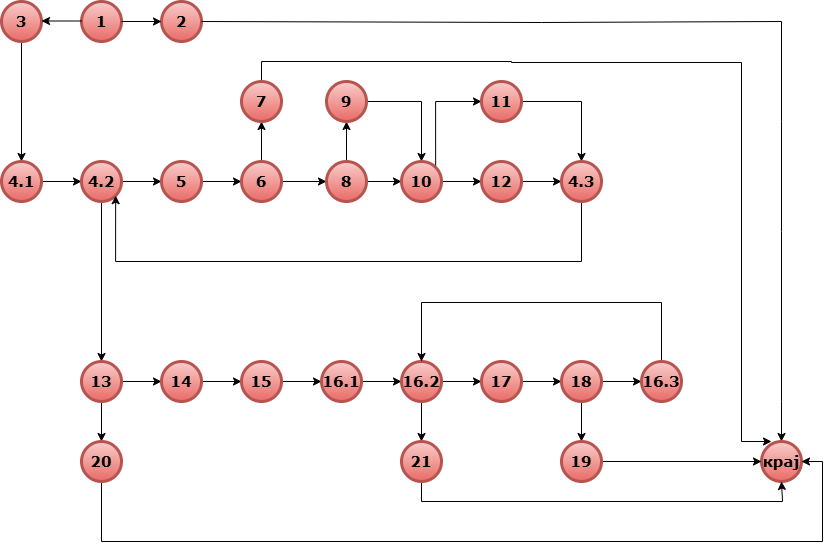

The diagram above was exported from draw.io. Its source (the exported page's mxGraphModel, read from the mxfile embedded in the PNG):
<mxGraphModel dx="1042" dy="562" grid="1" gridSize="10" guides="1" tooltips="1" connect="1" arrows="1" fold="1" page="1" pageScale="1" pageWidth="850" pageHeight="1100" math="0" shadow="0">
  <root>
    <mxCell id="0" />
    <mxCell id="1" parent="0" />
    <mxCell id="JMRfIpQgmkxuNbS8zWF1-10" value="" style="endArrow=classic;html=1;rounded=0;exitX=1;exitY=0.5;exitDx=0;exitDy=0;entryX=0.5;entryY=0;entryDx=0;entryDy=0;" edge="1" parent="1" target="JMRfIpQgmkxuNbS8zWF1-11">
      <mxGeometry width="50" height="50" relative="1" as="geometry">
        <mxPoint x="120" y="50" as="sourcePoint" />
        <mxPoint x="120" y="90" as="targetPoint" />
      </mxGeometry>
    </mxCell>
    <mxCell id="MPhywKQB9mlEd02bxHZq-1" value="&lt;font face=&quot;Verdana&quot; style=&quot;font-size: 15px;&quot;&gt;&lt;b style=&quot;&quot;&gt;1&lt;/b&gt;&lt;/font&gt;" style="ellipse;whiteSpace=wrap;html=1;aspect=fixed;fillColor=#f8cecc;strokeColor=#b85450;gradientColor=#ea6b66;strokeWidth=3;" parent="1" vertex="1">
      <mxGeometry x="180" y="20" width="40" height="40" as="geometry" />
    </mxCell>
    <mxCell id="MPhywKQB9mlEd02bxHZq-2" value="&lt;font face=&quot;Verdana&quot; style=&quot;font-size: 15px;&quot;&gt;&lt;b style=&quot;&quot;&gt;3&lt;/b&gt;&lt;/font&gt;" style="ellipse;whiteSpace=wrap;html=1;aspect=fixed;fillColor=#f8cecc;strokeColor=#b85450;gradientColor=#ea6b66;strokeWidth=3;" parent="1" vertex="1">
      <mxGeometry x="100" y="20" width="40" height="40" as="geometry" />
    </mxCell>
    <mxCell id="MPhywKQB9mlEd02bxHZq-7" value="&lt;font face=&quot;Verdana&quot; style=&quot;font-size: 15px;&quot;&gt;&lt;b style=&quot;&quot;&gt;2&lt;/b&gt;&lt;/font&gt;" style="ellipse;whiteSpace=wrap;html=1;aspect=fixed;fillColor=#f8cecc;strokeColor=#b85450;gradientColor=#ea6b66;strokeWidth=3;" parent="1" vertex="1">
      <mxGeometry x="260" y="20" width="40" height="40" as="geometry" />
    </mxCell>
    <mxCell id="JMRfIpQgmkxuNbS8zWF1-6" value="" style="endArrow=classic;html=1;rounded=0;exitX=1;exitY=0.5;exitDx=0;exitDy=0;" edge="1" parent="1" source="MPhywKQB9mlEd02bxHZq-1">
      <mxGeometry width="50" height="50" relative="1" as="geometry">
        <mxPoint x="240" y="40" as="sourcePoint" />
        <mxPoint x="260" y="40" as="targetPoint" />
      </mxGeometry>
    </mxCell>
    <mxCell id="JMRfIpQgmkxuNbS8zWF1-9" value="" style="endArrow=classic;html=1;rounded=0;exitX=1;exitY=0.5;exitDx=0;exitDy=0;" edge="1" parent="1">
      <mxGeometry width="50" height="50" relative="1" as="geometry">
        <mxPoint x="180" y="39.5" as="sourcePoint" />
        <mxPoint x="140" y="39.5" as="targetPoint" />
      </mxGeometry>
    </mxCell>
    <mxCell id="JMRfIpQgmkxuNbS8zWF1-22" style="edgeStyle=orthogonalEdgeStyle;rounded=0;orthogonalLoop=1;jettySize=auto;html=1;exitX=1;exitY=0.5;exitDx=0;exitDy=0;entryX=0;entryY=0.5;entryDx=0;entryDy=0;" edge="1" parent="1" source="JMRfIpQgmkxuNbS8zWF1-11" target="JMRfIpQgmkxuNbS8zWF1-13">
      <mxGeometry relative="1" as="geometry" />
    </mxCell>
    <mxCell id="JMRfIpQgmkxuNbS8zWF1-11" value="&lt;b style=&quot;&quot;&gt;&lt;font style=&quot;font-size: 15px;&quot; face=&quot;Verdana&quot;&gt;4.1&lt;/font&gt;&lt;/b&gt;" style="ellipse;whiteSpace=wrap;html=1;aspect=fixed;fillColor=#f8cecc;strokeColor=#b85450;gradientColor=#ea6b66;strokeWidth=3;" vertex="1" parent="1">
      <mxGeometry x="100" y="180" width="40" height="40" as="geometry" />
    </mxCell>
    <mxCell id="JMRfIpQgmkxuNbS8zWF1-12" value="" style="endArrow=classic;html=1;rounded=0;" edge="1" parent="1">
      <mxGeometry width="50" height="50" relative="1" as="geometry">
        <mxPoint x="300" y="40" as="sourcePoint" />
        <mxPoint x="880" y="460" as="targetPoint" />
        <Array as="points">
          <mxPoint x="640" y="41" />
          <mxPoint x="880" y="40" />
          <mxPoint x="880" y="140" />
          <mxPoint x="880" y="250" />
          <mxPoint x="880" y="420" />
        </Array>
      </mxGeometry>
    </mxCell>
    <mxCell id="JMRfIpQgmkxuNbS8zWF1-18" value="" style="edgeStyle=orthogonalEdgeStyle;rounded=0;orthogonalLoop=1;jettySize=auto;html=1;" edge="1" parent="1" source="JMRfIpQgmkxuNbS8zWF1-13" target="JMRfIpQgmkxuNbS8zWF1-15">
      <mxGeometry relative="1" as="geometry" />
    </mxCell>
    <mxCell id="JMRfIpQgmkxuNbS8zWF1-76" style="edgeStyle=orthogonalEdgeStyle;rounded=0;orthogonalLoop=1;jettySize=auto;html=1;exitX=0.5;exitY=1;exitDx=0;exitDy=0;entryX=0.5;entryY=0;entryDx=0;entryDy=0;" edge="1" parent="1" source="JMRfIpQgmkxuNbS8zWF1-13" target="JMRfIpQgmkxuNbS8zWF1-46">
      <mxGeometry relative="1" as="geometry" />
    </mxCell>
    <mxCell id="JMRfIpQgmkxuNbS8zWF1-13" value="&lt;b style=&quot;&quot;&gt;&lt;font style=&quot;font-size: 15px;&quot; face=&quot;Verdana&quot;&gt;4.2&lt;/font&gt;&lt;/b&gt;" style="ellipse;whiteSpace=wrap;html=1;aspect=fixed;fillColor=#f8cecc;strokeColor=#b85450;gradientColor=#ea6b66;strokeWidth=3;" vertex="1" parent="1">
      <mxGeometry x="180" y="180" width="40" height="40" as="geometry" />
    </mxCell>
    <mxCell id="JMRfIpQgmkxuNbS8zWF1-19" value="" style="edgeStyle=orthogonalEdgeStyle;rounded=0;orthogonalLoop=1;jettySize=auto;html=1;" edge="1" parent="1" source="JMRfIpQgmkxuNbS8zWF1-15" target="JMRfIpQgmkxuNbS8zWF1-16">
      <mxGeometry relative="1" as="geometry" />
    </mxCell>
    <mxCell id="JMRfIpQgmkxuNbS8zWF1-15" value="&lt;b style=&quot;&quot;&gt;&lt;font style=&quot;font-size: 15px;&quot; face=&quot;Verdana&quot;&gt;5&lt;/font&gt;&lt;/b&gt;" style="ellipse;whiteSpace=wrap;html=1;aspect=fixed;fillColor=#f8cecc;strokeColor=#b85450;gradientColor=#ea6b66;strokeWidth=3;" vertex="1" parent="1">
      <mxGeometry x="260" y="180" width="40" height="40" as="geometry" />
    </mxCell>
    <mxCell id="JMRfIpQgmkxuNbS8zWF1-20" value="" style="edgeStyle=orthogonalEdgeStyle;rounded=0;orthogonalLoop=1;jettySize=auto;html=1;" edge="1" parent="1" source="JMRfIpQgmkxuNbS8zWF1-16" target="JMRfIpQgmkxuNbS8zWF1-17">
      <mxGeometry relative="1" as="geometry" />
    </mxCell>
    <mxCell id="JMRfIpQgmkxuNbS8zWF1-23" style="edgeStyle=orthogonalEdgeStyle;rounded=0;orthogonalLoop=1;jettySize=auto;html=1;exitX=0.5;exitY=0;exitDx=0;exitDy=0;entryX=0.5;entryY=1;entryDx=0;entryDy=0;" edge="1" parent="1" source="JMRfIpQgmkxuNbS8zWF1-16" target="JMRfIpQgmkxuNbS8zWF1-21">
      <mxGeometry relative="1" as="geometry" />
    </mxCell>
    <mxCell id="JMRfIpQgmkxuNbS8zWF1-16" value="&lt;b style=&quot;&quot;&gt;&lt;font style=&quot;font-size: 15px;&quot; face=&quot;Verdana&quot;&gt;6&lt;/font&gt;&lt;/b&gt;" style="ellipse;whiteSpace=wrap;html=1;aspect=fixed;fillColor=#f8cecc;strokeColor=#b85450;gradientColor=#ea6b66;strokeWidth=3;" vertex="1" parent="1">
      <mxGeometry x="340" y="180" width="40" height="40" as="geometry" />
    </mxCell>
    <mxCell id="JMRfIpQgmkxuNbS8zWF1-31" value="" style="edgeStyle=orthogonalEdgeStyle;rounded=0;orthogonalLoop=1;jettySize=auto;html=1;" edge="1" parent="1" source="JMRfIpQgmkxuNbS8zWF1-17" target="JMRfIpQgmkxuNbS8zWF1-30">
      <mxGeometry relative="1" as="geometry" />
    </mxCell>
    <mxCell id="JMRfIpQgmkxuNbS8zWF1-34" style="edgeStyle=orthogonalEdgeStyle;rounded=0;orthogonalLoop=1;jettySize=auto;html=1;exitX=1;exitY=0.5;exitDx=0;exitDy=0;entryX=0;entryY=0.5;entryDx=0;entryDy=0;" edge="1" parent="1" source="JMRfIpQgmkxuNbS8zWF1-17" target="JMRfIpQgmkxuNbS8zWF1-27">
      <mxGeometry relative="1" as="geometry" />
    </mxCell>
    <mxCell id="JMRfIpQgmkxuNbS8zWF1-35" style="edgeStyle=orthogonalEdgeStyle;rounded=0;orthogonalLoop=1;jettySize=auto;html=1;exitX=0.5;exitY=0;exitDx=0;exitDy=0;" edge="1" parent="1" source="JMRfIpQgmkxuNbS8zWF1-17" target="JMRfIpQgmkxuNbS8zWF1-24">
      <mxGeometry relative="1" as="geometry" />
    </mxCell>
    <mxCell id="JMRfIpQgmkxuNbS8zWF1-17" value="&lt;b style=&quot;&quot;&gt;&lt;font style=&quot;font-size: 15px;&quot; face=&quot;Verdana&quot;&gt;8&lt;/font&gt;&lt;/b&gt;" style="ellipse;whiteSpace=wrap;html=1;aspect=fixed;fillColor=#f8cecc;strokeColor=#b85450;gradientColor=#ea6b66;strokeWidth=3;" vertex="1" parent="1">
      <mxGeometry x="425" y="180" width="40" height="40" as="geometry" />
    </mxCell>
    <mxCell id="JMRfIpQgmkxuNbS8zWF1-73" style="edgeStyle=orthogonalEdgeStyle;rounded=0;orthogonalLoop=1;jettySize=auto;html=1;exitX=0.5;exitY=0;exitDx=0;exitDy=0;entryX=0.25;entryY=0;entryDx=0;entryDy=0;entryPerimeter=0;" edge="1" parent="1" source="JMRfIpQgmkxuNbS8zWF1-21" target="JMRfIpQgmkxuNbS8zWF1-25">
      <mxGeometry relative="1" as="geometry">
        <mxPoint x="840" y="170" as="targetPoint" />
        <Array as="points">
          <mxPoint x="360" y="80" />
          <mxPoint x="610" y="80" />
          <mxPoint x="610" y="81" />
          <mxPoint x="840" y="81" />
          <mxPoint x="840" y="460" />
        </Array>
      </mxGeometry>
    </mxCell>
    <mxCell id="JMRfIpQgmkxuNbS8zWF1-21" value="&lt;b style=&quot;&quot;&gt;&lt;font style=&quot;font-size: 15px;&quot; face=&quot;Verdana&quot;&gt;7&lt;/font&gt;&lt;/b&gt;" style="ellipse;whiteSpace=wrap;html=1;aspect=fixed;fillColor=#f8cecc;strokeColor=#b85450;gradientColor=#ea6b66;strokeWidth=3;" vertex="1" parent="1">
      <mxGeometry x="340" y="100" width="40" height="40" as="geometry" />
    </mxCell>
    <mxCell id="JMRfIpQgmkxuNbS8zWF1-36" style="edgeStyle=orthogonalEdgeStyle;rounded=0;orthogonalLoop=1;jettySize=auto;html=1;exitX=1;exitY=0.5;exitDx=0;exitDy=0;entryX=0.5;entryY=0;entryDx=0;entryDy=0;" edge="1" parent="1" source="JMRfIpQgmkxuNbS8zWF1-24" target="JMRfIpQgmkxuNbS8zWF1-27">
      <mxGeometry relative="1" as="geometry">
        <mxPoint x="508" y="160" as="targetPoint" />
        <Array as="points">
          <mxPoint x="520" y="120" />
        </Array>
      </mxGeometry>
    </mxCell>
    <mxCell id="JMRfIpQgmkxuNbS8zWF1-24" value="&lt;b style=&quot;&quot;&gt;&lt;font style=&quot;font-size: 15px;&quot; face=&quot;Verdana&quot;&gt;9&lt;/font&gt;&lt;/b&gt;" style="ellipse;whiteSpace=wrap;html=1;aspect=fixed;fillColor=#f8cecc;strokeColor=#b85450;gradientColor=#ea6b66;strokeWidth=3;" vertex="1" parent="1">
      <mxGeometry x="425" y="100" width="40" height="40" as="geometry" />
    </mxCell>
    <mxCell id="JMRfIpQgmkxuNbS8zWF1-25" value="&lt;b style=&quot;&quot;&gt;&lt;font style=&quot;font-size: 15px;&quot; face=&quot;Verdana&quot;&gt;крај&lt;/font&gt;&lt;/b&gt;" style="ellipse;whiteSpace=wrap;html=1;aspect=fixed;fillColor=#f8cecc;strokeColor=#b85450;gradientColor=#ea6b66;strokeWidth=3;" vertex="1" parent="1">
      <mxGeometry x="860" y="460" width="40" height="40" as="geometry" />
    </mxCell>
    <mxCell id="JMRfIpQgmkxuNbS8zWF1-37" style="edgeStyle=orthogonalEdgeStyle;rounded=0;orthogonalLoop=1;jettySize=auto;html=1;exitX=1;exitY=0;exitDx=0;exitDy=0;entryX=0;entryY=0.5;entryDx=0;entryDy=0;" edge="1" parent="1" source="JMRfIpQgmkxuNbS8zWF1-27" target="JMRfIpQgmkxuNbS8zWF1-29">
      <mxGeometry relative="1" as="geometry">
        <mxPoint x="534" y="100" as="targetPoint" />
        <Array as="points">
          <mxPoint x="534" y="120" />
        </Array>
      </mxGeometry>
    </mxCell>
    <mxCell id="JMRfIpQgmkxuNbS8zWF1-27" value="&lt;b style=&quot;&quot;&gt;&lt;font style=&quot;font-size: 15px;&quot; face=&quot;Verdana&quot;&gt;10&lt;/font&gt;&lt;/b&gt;" style="ellipse;whiteSpace=wrap;html=1;aspect=fixed;fillColor=#f8cecc;strokeColor=#b85450;gradientColor=#ea6b66;strokeWidth=3;" vertex="1" parent="1">
      <mxGeometry x="500" y="180" width="40" height="40" as="geometry" />
    </mxCell>
    <mxCell id="JMRfIpQgmkxuNbS8zWF1-40" style="edgeStyle=orthogonalEdgeStyle;rounded=0;orthogonalLoop=1;jettySize=auto;html=1;exitX=1;exitY=0.5;exitDx=0;exitDy=0;" edge="1" parent="1" source="JMRfIpQgmkxuNbS8zWF1-29" target="JMRfIpQgmkxuNbS8zWF1-38">
      <mxGeometry relative="1" as="geometry">
        <mxPoint x="680" y="120" as="targetPoint" />
      </mxGeometry>
    </mxCell>
    <mxCell id="JMRfIpQgmkxuNbS8zWF1-29" value="&lt;b style=&quot;&quot;&gt;&lt;font style=&quot;font-size: 15px;&quot; face=&quot;Verdana&quot;&gt;11&lt;/font&gt;&lt;/b&gt;" style="ellipse;whiteSpace=wrap;html=1;aspect=fixed;fillColor=#f8cecc;strokeColor=#b85450;gradientColor=#ea6b66;strokeWidth=3;" vertex="1" parent="1">
      <mxGeometry x="580" y="100" width="40" height="40" as="geometry" />
    </mxCell>
    <mxCell id="JMRfIpQgmkxuNbS8zWF1-39" style="edgeStyle=orthogonalEdgeStyle;rounded=0;orthogonalLoop=1;jettySize=auto;html=1;exitX=1;exitY=0.5;exitDx=0;exitDy=0;entryX=0;entryY=0.5;entryDx=0;entryDy=0;" edge="1" parent="1" source="JMRfIpQgmkxuNbS8zWF1-30" target="JMRfIpQgmkxuNbS8zWF1-38">
      <mxGeometry relative="1" as="geometry" />
    </mxCell>
    <mxCell id="JMRfIpQgmkxuNbS8zWF1-30" value="&lt;b style=&quot;&quot;&gt;&lt;font style=&quot;font-size: 15px;&quot; face=&quot;Verdana&quot;&gt;12&lt;/font&gt;&lt;/b&gt;" style="ellipse;whiteSpace=wrap;html=1;aspect=fixed;fillColor=#f8cecc;strokeColor=#b85450;gradientColor=#ea6b66;strokeWidth=3;" vertex="1" parent="1">
      <mxGeometry x="580" y="180" width="40" height="40" as="geometry" />
    </mxCell>
    <mxCell id="JMRfIpQgmkxuNbS8zWF1-78" style="edgeStyle=orthogonalEdgeStyle;rounded=0;orthogonalLoop=1;jettySize=auto;html=1;exitX=0.5;exitY=1;exitDx=0;exitDy=0;entryX=1;entryY=1;entryDx=0;entryDy=0;" edge="1" parent="1" source="JMRfIpQgmkxuNbS8zWF1-38" target="JMRfIpQgmkxuNbS8zWF1-13">
      <mxGeometry relative="1" as="geometry">
        <mxPoint x="220" y="320" as="targetPoint" />
        <Array as="points">
          <mxPoint x="680" y="280" />
          <mxPoint x="214" y="280" />
        </Array>
      </mxGeometry>
    </mxCell>
    <mxCell id="JMRfIpQgmkxuNbS8zWF1-38" value="&lt;b style=&quot;&quot;&gt;&lt;font style=&quot;font-size: 15px;&quot; face=&quot;Verdana&quot;&gt;4.3&lt;/font&gt;&lt;/b&gt;" style="ellipse;whiteSpace=wrap;html=1;aspect=fixed;fillColor=#f8cecc;strokeColor=#b85450;gradientColor=#ea6b66;strokeWidth=3;" vertex="1" parent="1">
      <mxGeometry x="660" y="180" width="40" height="40" as="geometry" />
    </mxCell>
    <mxCell id="JMRfIpQgmkxuNbS8zWF1-52" style="edgeStyle=orthogonalEdgeStyle;rounded=0;orthogonalLoop=1;jettySize=auto;html=1;exitX=1;exitY=0.5;exitDx=0;exitDy=0;entryX=0;entryY=0.5;entryDx=0;entryDy=0;" edge="1" parent="1" source="JMRfIpQgmkxuNbS8zWF1-46" target="JMRfIpQgmkxuNbS8zWF1-47">
      <mxGeometry relative="1" as="geometry" />
    </mxCell>
    <mxCell id="JMRfIpQgmkxuNbS8zWF1-67" style="edgeStyle=orthogonalEdgeStyle;rounded=0;orthogonalLoop=1;jettySize=auto;html=1;exitX=0.5;exitY=1;exitDx=0;exitDy=0;entryX=0.5;entryY=0;entryDx=0;entryDy=0;" edge="1" parent="1" source="JMRfIpQgmkxuNbS8zWF1-46" target="JMRfIpQgmkxuNbS8zWF1-65">
      <mxGeometry relative="1" as="geometry" />
    </mxCell>
    <mxCell id="JMRfIpQgmkxuNbS8zWF1-46" value="&lt;b style=&quot;&quot;&gt;&lt;font style=&quot;font-size: 15px;&quot; face=&quot;Verdana&quot;&gt;13&lt;/font&gt;&lt;/b&gt;" style="ellipse;whiteSpace=wrap;html=1;aspect=fixed;fillColor=#f8cecc;strokeColor=#b85450;gradientColor=#ea6b66;strokeWidth=3;" vertex="1" parent="1">
      <mxGeometry x="180" y="380" width="40" height="40" as="geometry" />
    </mxCell>
    <mxCell id="JMRfIpQgmkxuNbS8zWF1-53" style="edgeStyle=orthogonalEdgeStyle;rounded=0;orthogonalLoop=1;jettySize=auto;html=1;exitX=1;exitY=0.5;exitDx=0;exitDy=0;entryX=0;entryY=0.5;entryDx=0;entryDy=0;" edge="1" parent="1" source="JMRfIpQgmkxuNbS8zWF1-47" target="JMRfIpQgmkxuNbS8zWF1-48">
      <mxGeometry relative="1" as="geometry" />
    </mxCell>
    <mxCell id="JMRfIpQgmkxuNbS8zWF1-47" value="&lt;b style=&quot;&quot;&gt;&lt;font style=&quot;font-size: 15px;&quot; face=&quot;Verdana&quot;&gt;14&lt;/font&gt;&lt;/b&gt;" style="ellipse;whiteSpace=wrap;html=1;aspect=fixed;fillColor=#f8cecc;strokeColor=#b85450;gradientColor=#ea6b66;strokeWidth=3;" vertex="1" parent="1">
      <mxGeometry x="260" y="380" width="40" height="40" as="geometry" />
    </mxCell>
    <mxCell id="JMRfIpQgmkxuNbS8zWF1-54" style="edgeStyle=orthogonalEdgeStyle;rounded=0;orthogonalLoop=1;jettySize=auto;html=1;exitX=1;exitY=0.5;exitDx=0;exitDy=0;entryX=0;entryY=0.5;entryDx=0;entryDy=0;" edge="1" parent="1" source="JMRfIpQgmkxuNbS8zWF1-48" target="JMRfIpQgmkxuNbS8zWF1-49">
      <mxGeometry relative="1" as="geometry" />
    </mxCell>
    <mxCell id="JMRfIpQgmkxuNbS8zWF1-48" value="&lt;b style=&quot;&quot;&gt;&lt;font style=&quot;font-size: 15px;&quot; face=&quot;Verdana&quot;&gt;15&lt;/font&gt;&lt;/b&gt;" style="ellipse;whiteSpace=wrap;html=1;aspect=fixed;fillColor=#f8cecc;strokeColor=#b85450;gradientColor=#ea6b66;strokeWidth=3;" vertex="1" parent="1">
      <mxGeometry x="340" y="380" width="40" height="40" as="geometry" />
    </mxCell>
    <mxCell id="JMRfIpQgmkxuNbS8zWF1-55" style="edgeStyle=orthogonalEdgeStyle;rounded=0;orthogonalLoop=1;jettySize=auto;html=1;exitX=1;exitY=0.5;exitDx=0;exitDy=0;entryX=0;entryY=0.5;entryDx=0;entryDy=0;" edge="1" parent="1" source="JMRfIpQgmkxuNbS8zWF1-49" target="JMRfIpQgmkxuNbS8zWF1-50">
      <mxGeometry relative="1" as="geometry" />
    </mxCell>
    <mxCell id="JMRfIpQgmkxuNbS8zWF1-49" value="&lt;b style=&quot;&quot;&gt;&lt;font style=&quot;font-size: 15px;&quot; face=&quot;Verdana&quot;&gt;16.1&lt;/font&gt;&lt;/b&gt;" style="ellipse;whiteSpace=wrap;html=1;aspect=fixed;fillColor=#f8cecc;strokeColor=#b85450;gradientColor=#ea6b66;strokeWidth=3;" vertex="1" parent="1">
      <mxGeometry x="420" y="380" width="40" height="40" as="geometry" />
    </mxCell>
    <mxCell id="JMRfIpQgmkxuNbS8zWF1-61" style="edgeStyle=orthogonalEdgeStyle;rounded=0;orthogonalLoop=1;jettySize=auto;html=1;exitX=1;exitY=0.5;exitDx=0;exitDy=0;entryX=0;entryY=0.5;entryDx=0;entryDy=0;" edge="1" parent="1" source="JMRfIpQgmkxuNbS8zWF1-50" target="JMRfIpQgmkxuNbS8zWF1-57">
      <mxGeometry relative="1" as="geometry" />
    </mxCell>
    <mxCell id="JMRfIpQgmkxuNbS8zWF1-68" style="edgeStyle=orthogonalEdgeStyle;rounded=0;orthogonalLoop=1;jettySize=auto;html=1;exitX=0.5;exitY=1;exitDx=0;exitDy=0;entryX=0.5;entryY=0;entryDx=0;entryDy=0;" edge="1" parent="1" source="JMRfIpQgmkxuNbS8zWF1-50" target="JMRfIpQgmkxuNbS8zWF1-66">
      <mxGeometry relative="1" as="geometry" />
    </mxCell>
    <mxCell id="JMRfIpQgmkxuNbS8zWF1-50" value="&lt;b style=&quot;&quot;&gt;&lt;font style=&quot;font-size: 15px;&quot; face=&quot;Verdana&quot;&gt;16.2&lt;/font&gt;&lt;/b&gt;" style="ellipse;whiteSpace=wrap;html=1;aspect=fixed;fillColor=#f8cecc;strokeColor=#b85450;gradientColor=#ea6b66;strokeWidth=3;" vertex="1" parent="1">
      <mxGeometry x="500" y="380" width="40" height="40" as="geometry" />
    </mxCell>
    <mxCell id="JMRfIpQgmkxuNbS8zWF1-62" style="edgeStyle=orthogonalEdgeStyle;rounded=0;orthogonalLoop=1;jettySize=auto;html=1;exitX=1;exitY=0.5;exitDx=0;exitDy=0;entryX=0;entryY=0.5;entryDx=0;entryDy=0;" edge="1" parent="1" source="JMRfIpQgmkxuNbS8zWF1-57" target="JMRfIpQgmkxuNbS8zWF1-59">
      <mxGeometry relative="1" as="geometry" />
    </mxCell>
    <mxCell id="JMRfIpQgmkxuNbS8zWF1-57" value="&lt;b style=&quot;&quot;&gt;&lt;font style=&quot;font-size: 15px;&quot; face=&quot;Verdana&quot;&gt;17&lt;/font&gt;&lt;/b&gt;" style="ellipse;whiteSpace=wrap;html=1;aspect=fixed;fillColor=#f8cecc;strokeColor=#b85450;gradientColor=#ea6b66;strokeWidth=3;" vertex="1" parent="1">
      <mxGeometry x="580" y="380" width="40" height="40" as="geometry" />
    </mxCell>
    <mxCell id="JMRfIpQgmkxuNbS8zWF1-63" style="edgeStyle=orthogonalEdgeStyle;rounded=0;orthogonalLoop=1;jettySize=auto;html=1;exitX=1;exitY=0.5;exitDx=0;exitDy=0;entryX=0;entryY=0.5;entryDx=0;entryDy=0;" edge="1" parent="1" source="JMRfIpQgmkxuNbS8zWF1-59" target="JMRfIpQgmkxuNbS8zWF1-60">
      <mxGeometry relative="1" as="geometry" />
    </mxCell>
    <mxCell id="JMRfIpQgmkxuNbS8zWF1-79" style="edgeStyle=orthogonalEdgeStyle;rounded=0;orthogonalLoop=1;jettySize=auto;html=1;exitX=0.5;exitY=1;exitDx=0;exitDy=0;entryX=0.5;entryY=0;entryDx=0;entryDy=0;" edge="1" parent="1" source="JMRfIpQgmkxuNbS8zWF1-59" target="JMRfIpQgmkxuNbS8zWF1-69">
      <mxGeometry relative="1" as="geometry" />
    </mxCell>
    <mxCell id="JMRfIpQgmkxuNbS8zWF1-59" value="&lt;b style=&quot;&quot;&gt;&lt;font style=&quot;font-size: 15px;&quot; face=&quot;Verdana&quot;&gt;18&lt;/font&gt;&lt;/b&gt;" style="ellipse;whiteSpace=wrap;html=1;aspect=fixed;fillColor=#f8cecc;strokeColor=#b85450;gradientColor=#ea6b66;strokeWidth=3;" vertex="1" parent="1">
      <mxGeometry x="660" y="380" width="40" height="40" as="geometry" />
    </mxCell>
    <mxCell id="JMRfIpQgmkxuNbS8zWF1-64" style="edgeStyle=orthogonalEdgeStyle;rounded=0;orthogonalLoop=1;jettySize=auto;html=1;exitX=0.5;exitY=0;exitDx=0;exitDy=0;entryX=0.5;entryY=0;entryDx=0;entryDy=0;" edge="1" parent="1" source="JMRfIpQgmkxuNbS8zWF1-60" target="JMRfIpQgmkxuNbS8zWF1-50">
      <mxGeometry relative="1" as="geometry">
        <mxPoint x="520" y="350" as="targetPoint" />
        <mxPoint x="840" y="380" as="sourcePoint" />
        <Array as="points">
          <mxPoint x="760" y="321" />
          <mxPoint x="520" y="321" />
        </Array>
      </mxGeometry>
    </mxCell>
    <mxCell id="JMRfIpQgmkxuNbS8zWF1-60" value="&lt;b style=&quot;&quot;&gt;&lt;font style=&quot;font-size: 15px;&quot; face=&quot;Verdana&quot;&gt;16.3&lt;/font&gt;&lt;/b&gt;" style="ellipse;whiteSpace=wrap;html=1;aspect=fixed;fillColor=#f8cecc;strokeColor=#b85450;gradientColor=#ea6b66;strokeWidth=3;" vertex="1" parent="1">
      <mxGeometry x="740" y="380" width="40" height="40" as="geometry" />
    </mxCell>
    <mxCell id="JMRfIpQgmkxuNbS8zWF1-74" style="edgeStyle=orthogonalEdgeStyle;rounded=0;orthogonalLoop=1;jettySize=auto;html=1;exitX=0.5;exitY=1;exitDx=0;exitDy=0;entryX=1;entryY=0.5;entryDx=0;entryDy=0;" edge="1" parent="1" source="JMRfIpQgmkxuNbS8zWF1-65" target="JMRfIpQgmkxuNbS8zWF1-25">
      <mxGeometry relative="1" as="geometry">
        <mxPoint x="920" y="480" as="targetPoint" />
        <Array as="points">
          <mxPoint x="200" y="560" />
          <mxPoint x="921" y="560" />
          <mxPoint x="921" y="480" />
        </Array>
      </mxGeometry>
    </mxCell>
    <mxCell id="JMRfIpQgmkxuNbS8zWF1-65" value="&lt;b style=&quot;&quot;&gt;&lt;font style=&quot;font-size: 15px;&quot; face=&quot;Verdana&quot;&gt;20&lt;/font&gt;&lt;/b&gt;" style="ellipse;whiteSpace=wrap;html=1;aspect=fixed;fillColor=#f8cecc;strokeColor=#b85450;gradientColor=#ea6b66;strokeWidth=3;" vertex="1" parent="1">
      <mxGeometry x="180" y="460" width="40" height="40" as="geometry" />
    </mxCell>
    <mxCell id="JMRfIpQgmkxuNbS8zWF1-71" style="edgeStyle=orthogonalEdgeStyle;rounded=0;orthogonalLoop=1;jettySize=auto;html=1;exitX=0.5;exitY=1;exitDx=0;exitDy=0;entryX=0.5;entryY=1;entryDx=0;entryDy=0;" edge="1" parent="1" source="JMRfIpQgmkxuNbS8zWF1-66" target="JMRfIpQgmkxuNbS8zWF1-25">
      <mxGeometry relative="1" as="geometry">
        <mxPoint x="880" y="510" as="targetPoint" />
        <Array as="points">
          <mxPoint x="520" y="520" />
          <mxPoint x="881" y="520" />
        </Array>
      </mxGeometry>
    </mxCell>
    <mxCell id="JMRfIpQgmkxuNbS8zWF1-66" value="&lt;b style=&quot;&quot;&gt;&lt;font style=&quot;font-size: 15px;&quot; face=&quot;Verdana&quot;&gt;21&lt;/font&gt;&lt;/b&gt;" style="ellipse;whiteSpace=wrap;html=1;aspect=fixed;fillColor=#f8cecc;strokeColor=#b85450;gradientColor=#ea6b66;strokeWidth=3;" vertex="1" parent="1">
      <mxGeometry x="500" y="460" width="40" height="40" as="geometry" />
    </mxCell>
    <mxCell id="JMRfIpQgmkxuNbS8zWF1-70" style="edgeStyle=orthogonalEdgeStyle;rounded=0;orthogonalLoop=1;jettySize=auto;html=1;exitX=1;exitY=0.5;exitDx=0;exitDy=0;entryX=0;entryY=0.5;entryDx=0;entryDy=0;" edge="1" parent="1" source="JMRfIpQgmkxuNbS8zWF1-69" target="JMRfIpQgmkxuNbS8zWF1-25">
      <mxGeometry relative="1" as="geometry">
        <mxPoint x="850" y="480" as="targetPoint" />
      </mxGeometry>
    </mxCell>
    <mxCell id="JMRfIpQgmkxuNbS8zWF1-69" value="&lt;b style=&quot;&quot;&gt;&lt;font style=&quot;font-size: 15px;&quot; face=&quot;Verdana&quot;&gt;19&lt;/font&gt;&lt;/b&gt;" style="ellipse;whiteSpace=wrap;html=1;aspect=fixed;fillColor=#f8cecc;strokeColor=#b85450;gradientColor=#ea6b66;strokeWidth=3;" vertex="1" parent="1">
      <mxGeometry x="660" y="460" width="40" height="40" as="geometry" />
    </mxCell>
  </root>
</mxGraphModel>